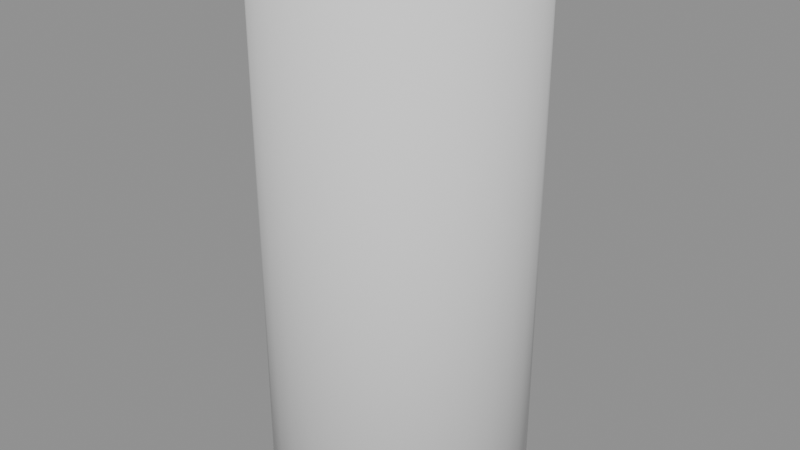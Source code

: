 # Source: test_scene.blend  (saved by Blender 4.3.32; exported with 4.5.12 LTS)
import bpy
from mathutils import Matrix  # noqa: F401  (used for matrix-valued properties, if any)

bpy.ops.wm.read_factory_settings(use_empty=True)
scene = bpy.context.scene
scene.name = 'Library'

# ---- collections
col_player = bpy.data.collections.new('Player'); scene.collection.children.link(col_player)

# ---- meshes
me_cylinder = bpy.data.meshes.new('Cylinder')
me_cylinder.from_pydata([(0.0, 1.0, -1.0), (0.0, 1.0, 1.0), (0.1951, 0.9808, -1.0), (0.1951, 0.9808, 1.0), (0.3827, 0.9239, -1.0), (0.3827, 0.9239, 1.0), (0.5556, 0.8315, -1.0), (0.5556, 0.8315, 1.0), (0.7071, 0.7071, -1.0), (0.7071, 0.7071, 1.0), (0.8315, 0.5556, -1.0), (0.8315, 0.5556, 1.0), (0.9239, 0.3827, -1.0), (0.9239, 0.3827, 1.0), (0.9808, 0.1951, -1.0), (0.9808, 0.1951, 1.0), (1.0, 0.0, -1.0), (1.0, 0.0, 1.0), (0.9808, -0.1951, -1.0), (0.9808, -0.1951, 1.0), (0.9239, -0.3827, -1.0), (0.9239, -0.3827, 1.0), (0.8315, -0.5556, -1.0), (0.8315, -0.5556, 1.0), (0.7071, -0.7071, -1.0), (0.7071, -0.7071, 1.0), (0.5556, -0.8315, -1.0), (0.5556, -0.8315, 1.0), (0.3827, -0.9239, -1.0), (0.3827, -0.9239, 1.0), (0.1951, -0.9808, -1.0), (0.1951, -0.9808, 1.0), (0.0, -1.0, -1.0), (0.0, -1.0, 1.0), (-0.1951, -0.9808, -1.0), (-0.1951, -0.9808, 1.0), (-0.3827, -0.9239, -1.0), (-0.3827, -0.9239, 1.0), (-0.5556, -0.8315, -1.0), (-0.5556, -0.8315, 1.0), (-0.7071, -0.7071, -1.0), (-0.7071, -0.7071, 1.0), (-0.8315, -0.5556, -1.0), (-0.8315, -0.5556, 1.0), (-0.9239, -0.3827, -1.0), (-0.9239, -0.3827, 1.0), (-0.9808, -0.1951, -1.0), (-0.9808, -0.1951, 1.0), (-1.0, 0.0, -1.0), (-1.0, 0.0, 1.0), (-0.9808, 0.1951, -1.0), (-0.9808, 0.1951, 1.0), (-0.9239, 0.3827, -1.0), (-0.9239, 0.3827, 1.0), (-0.8315, 0.5556, -1.0), (-0.8315, 0.5556, 1.0), (-0.7071, 0.7071, -1.0), (-0.7071, 0.7071, 1.0), (-0.5556, 0.8315, -1.0), (-0.5556, 0.8315, 1.0), (-0.3827, 0.9239, -1.0), (-0.3827, 0.9239, 1.0), (-0.1951, 0.9808, -1.0), (-0.1951, 0.9808, 1.0)], [], [(0, 1, 3, 2), (2, 3, 5, 4), (4, 5, 7, 6), (6, 7, 9, 8), (8, 9, 11, 10), (10, 11, 13, 12), (12, 13, 15, 14), (14, 15, 17, 16), (16, 17, 19, 18), (18, 19, 21, 20), (20, 21, 23, 22), (22, 23, 25, 24), (24, 25, 27, 26), (26, 27, 29, 28), (28, 29, 31, 30), (30, 31, 33, 32), (32, 33, 35, 34), (34, 35, 37, 36), (36, 37, 39, 38), (38, 39, 41, 40), (40, 41, 43, 42), (42, 43, 45, 44), (44, 45, 47, 46), (46, 47, 49, 48), (48, 49, 51, 50), (50, 51, 53, 52), (52, 53, 55, 54), (54, 55, 57, 56), (56, 57, 59, 58), (58, 59, 61, 60), (3, 1, 63, 61, 59, 57, 55, 53, 51, 49, 47, 45, 43, 41, 39, 37, 35, 33, 31, 29, 27, 25, 23, 21, 19, 17, 15, 13, 11, 9, 7, 5), (60, 61, 63, 62), (62, 63, 1, 0), (0, 2, 4, 6, 8, 10, 12, 14, 16, 18, 20, 22, 24, 26, 28, 30, 32, 34, 36, 38, 40, 42, 44, 46, 48, 50, 52, 54, 56, 58, 60, 62)])
me_cylinder.polygons.foreach_set('use_smooth', [1, 1, 1, 1, 1, 1, 1, 1, 1, 1, 1, 1, 1, 1, 1, 1, 1, 1, 1, 1, 1, 1, 1, 1, 1, 1, 1, 1, 1, 1, 0, 1, 1, 0])
_uv = me_cylinder.uv_layers.new(name='UVMap')
_uv.uv.foreach_set('vector', [1.0, 0.5, 1.0, 1.0, 0.9688, 1.0, 0.9688, 0.5, 0.9688, 0.5, 0.9688, 1.0, 0.9375, 1.0, 0.9375, 0.5, 0.9375, 0.5, 0.9375, 1.0, 0.9062, 1.0, 0.9062, 0.5, 0.9062, 0.5, 0.9062, 1.0, 0.875, 1.0, 0.875, 0.5, 0.875, 0.5, 0.875, 1.0, 0.8438, 1.0, 0.8438, 0.5, 0.8438, 0.5, 0.8438, 1.0, 0.8125, 1.0, 0.8125, 0.5, 0.8125, 0.5, 0.8125, 1.0, 0.7812, 1.0, 0.7812, 0.5, 0.7812, 0.5, 0.7812, 1.0, 0.75, 1.0, 0.75, 0.5, 0.75, 0.5, 0.75, 1.0, 0.7188, 1.0, 0.7188, 0.5, 0.7188, 0.5, 0.7188, 1.0, 0.6875, 1.0, 0.6875, 0.5, 0.6875, 0.5, 0.6875, 1.0, 0.6562, 1.0, 0.6562, 0.5, 0.6562, 0.5, 0.6562, 1.0, 0.625, 1.0, 0.625, 0.5, 0.625, 0.5, 0.625, 1.0, 0.5938, 1.0, 0.5938, 0.5, 0.5938, 0.5, 0.5938, 1.0, 0.5625, 1.0, 0.5625, 0.5, 0.5625, 0.5, 0.5625, 1.0, 0.5312, 1.0, 0.5312, 0.5, 0.5312, 0.5, 0.5312, 1.0, 0.5, 1.0, 0.5, 0.5, 0.5, 0.5, 0.5, 1.0, 0.4688, 1.0, 0.4688, 0.5, 0.4688, 0.5, 0.4688, 1.0, 0.4375, 1.0, 0.4375, 0.5, 0.4375, 0.5, 0.4375, 1.0, 0.4062, 1.0, 0.4062, 0.5, 0.4062, 0.5, 0.4062, 1.0, 0.375, 1.0, 0.375, 0.5, 0.375, 0.5, 0.375, 1.0, 0.3438, 1.0, 0.3438, 0.5, 0.3438, 0.5, 0.3438, 1.0, 0.3125, 1.0, 0.3125, 0.5, 0.3125, 0.5, 0.3125, 1.0, 0.2812, 1.0, 0.2812, 0.5, 0.2812, 0.5, 0.2812, 1.0, 0.25, 1.0, 0.25, 0.5, 0.25, 0.5, 0.25, 1.0, 0.2188, 1.0, 0.2188, 0.5, 0.2188, 0.5, 0.2188, 1.0, 0.1875, 1.0, 0.1875, 0.5, 0.1875, 0.5, 0.1875, 1.0, 0.1562, 1.0, 0.1562, 0.5, 0.1562, 0.5, 0.1562, 1.0, 0.125, 1.0, 0.125, 0.5, 0.125, 0.5, 0.125, 1.0, 0.09375, 1.0, 0.09375, 0.5, 0.09375, 0.5, 0.09375, 1.0, 0.0625, 1.0, 0.0625, 0.5, 0.2968, 0.4854, 0.25, 0.49, 0.2032, 0.4854, 0.1582, 0.4717, 0.1167, 0.4496, 0.08029, 0.4197, 0.05045, 0.3833, 0.02827, 0.3418, 0.01461, 0.2968, 0.01, 0.25, 0.01461, 0.2032, 0.02827, 0.1582, 0.05045, 0.1167, 0.08029, 0.08029, 0.1167, 0.05045, 0.1582, 0.02827, 0.2032, 0.01461, 0.25, 0.01, 0.2968, 0.01461, 0.3418, 0.02827, 0.3833, 0.05045, 0.4197, 0.08029, 0.4496, 0.1167, 0.4717, 0.1582, 0.4854, 0.2032, 0.49, 0.25, 0.4854, 0.2968, 0.4717, 0.3418, 0.4496, 0.3833, 0.4197, 0.4197, 0.3833, 0.4496, 0.3418, 0.4717, 0.0625, 0.5, 0.0625, 1.0, 0.03125, 1.0, 0.03125, 0.5, 0.03125, 0.5, 0.03125, 1.0, 0.0, 1.0, 0.0, 0.5, 0.75, 0.49, 0.7968, 0.4854, 0.8418, 0.4717, 0.8833, 0.4496, 0.9197, 0.4197, 0.9496, 0.3833, 0.9717, 0.3418, 0.9854, 0.2968, 0.99, 0.25, 0.9854, 0.2032, 0.9717, 0.1582, 0.9496, 0.1167, 0.9197, 0.08029, 0.8833, 0.05045, 0.8418, 0.02827, 0.7968, 0.01461, 0.75, 0.01, 0.7032, 0.01461, 0.6582, 0.02827, 0.6167, 0.05045, 0.5803, 0.08029, 0.5504, 0.1167, 0.5283, 0.1582, 0.5146, 0.2032, 0.51, 0.25, 0.5146, 0.2968, 0.5283, 0.3418, 0.5504, 0.3833, 0.5803, 0.4197, 0.6167, 0.4496, 0.6582, 0.4717, 0.7032, 0.4854])
me_cylinder.update()

# ---- objects
ob_capsule = bpy.data.objects.new('Capsule', me_cylinder)

# ---- transforms, parenting, visibility, modifiers, constraints
ob_capsule.location = (0.0, 0.0, 0.0)
ob_capsule.scale = (0.5, 0.5, 1.0)

# ---- collection membership
col_player.objects.link(ob_capsule)

# ---- scene / render settings (as saved in the file)
scene.frame_start = 1; scene.frame_end = 250; scene.frame_set(1)
scene.render.engine = 'BLENDER_EEVEE_NEXT'
scene.render.image_settings.exr_codec = 'NONE'
scene.render.simplify_subdivision_render = 0
scene.render.simplify_child_particles_render = 0.0
scene.eevee.use_volume_custom_range = False
scene.eevee.use_fast_gi = False
scene.eevee.use_shadows = False
scene.view_settings.white_balance_temperature = 0.0
scene.view_settings.white_balance_tint = 0.0
scene.view_settings.white_balance_whitepoint = (2.97, 0.5193, -0.0414)
bpy.context.view_layer.update()

# ---- added for rendering (the .blend has no active camera and no usable light): camera, sun + grey world if the file has none
cam_auto = bpy.data.cameras.new('AutoCamera')
cam_auto.lens = 50.0
cam_auto.sensor_width = 36.0
cam_auto.clip_end = 1000.0
ob_auto_camera = bpy.data.objects.new('AutoCamera', cam_auto)
scene.collection.objects.link(ob_auto_camera)
ob_auto_camera.location = (2.26633, -2.71959, 1.81306)
ob_auto_camera.rotation_euler = (1.09748, -7.21219e-08, 0.694738)
scene.camera = ob_auto_camera
light_auto_sun = bpy.data.lights.new('AutoSun', 'SUN')
light_auto_sun.energy = 3.0
light_auto_sun.angle = 0.0523599
ob_auto_sun = bpy.data.objects.new('AutoSun', light_auto_sun)
scene.collection.objects.link(ob_auto_sun)
ob_auto_sun.rotation_euler = (0.872665, 0.174533, 0.523599)
if scene.world is None:
    world_auto = bpy.data.worlds.new('AutoWorld')
    world_auto.color = (0.3, 0.3, 0.3)
    scene.world = world_auto
bpy.context.view_layer.update()
